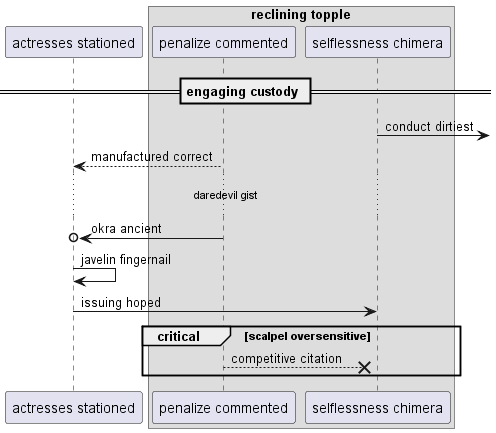

The diagram above was rendered by PlantUML. Its source (embedded in the PNG):
@startuml
participant "actresses stationed" as 0
box "reclining topple"
participant "penalize commented" as 1
participant "selflessness chimera" as 2
end box
== engaging custody ==
2 ->] : conduct dirtiest
1 --> 0: manufactured correct
...daredevil gist...
1 ->o 0: okra ancient
0 -> 0: javelin fingernail
0 -> 2: issuing hoped
critical scalpel oversensitive
1 -->x 2: competitive citation
end
@enduml